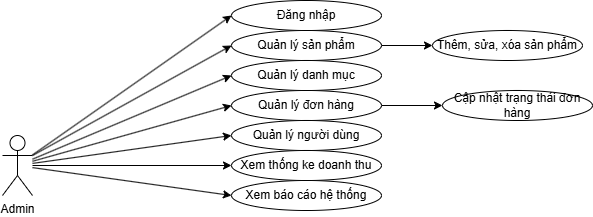

The diagram above was exported from draw.io. Its source (the exported page's mxGraphModel, read from the mxfile embedded in the PNG):
<mxGraphModel dx="975" dy="512" grid="1" gridSize="10" guides="1" tooltips="1" connect="1" arrows="1" fold="1" page="1" pageScale="1" pageWidth="827" pageHeight="1169" math="0" shadow="0">
  <root>
    <mxCell id="0" />
    <mxCell id="1" parent="0" />
    <mxCell id="6YvCOC6gLTd4cc9PH2x1-62" edge="1" parent="1" source="6YvCOC6gLTd4cc9PH2x1-1" style="rounded=0;orthogonalLoop=1;jettySize=auto;html=1;entryX=0;entryY=0.5;entryDx=0;entryDy=0;fontFamily=Helvetica;fontSize=12;fontColor=default;" target="6YvCOC6gLTd4cc9PH2x1-48">
      <mxGeometry relative="1" as="geometry" />
    </mxCell>
    <mxCell id="6YvCOC6gLTd4cc9PH2x1-63" edge="1" parent="1" source="6YvCOC6gLTd4cc9PH2x1-1" style="rounded=0;orthogonalLoop=1;jettySize=auto;html=1;exitX=1;exitY=0.3333333333333333;exitDx=0;exitDy=0;exitPerimeter=0;entryX=0;entryY=0.5;entryDx=0;entryDy=0;fontFamily=Helvetica;fontSize=12;fontColor=default;" target="6YvCOC6gLTd4cc9PH2x1-47">
      <mxGeometry relative="1" as="geometry" />
    </mxCell>
    <mxCell id="6YvCOC6gLTd4cc9PH2x1-64" edge="1" parent="1" source="6YvCOC6gLTd4cc9PH2x1-1" style="rounded=0;orthogonalLoop=1;jettySize=auto;html=1;entryX=0;entryY=0.5;entryDx=0;entryDy=0;fontFamily=Helvetica;fontSize=12;fontColor=default;" target="6YvCOC6gLTd4cc9PH2x1-51">
      <mxGeometry relative="1" as="geometry" />
    </mxCell>
    <mxCell id="6YvCOC6gLTd4cc9PH2x1-65" edge="1" parent="1" source="6YvCOC6gLTd4cc9PH2x1-1" style="edgeStyle=none;shape=connector;rounded=0;orthogonalLoop=1;jettySize=auto;html=1;entryX=0;entryY=0.5;entryDx=0;entryDy=0;strokeColor=default;align=center;verticalAlign=middle;fontFamily=Helvetica;fontSize=12;fontColor=default;labelBackgroundColor=default;endArrow=classic;" target="6YvCOC6gLTd4cc9PH2x1-50">
      <mxGeometry relative="1" as="geometry" />
    </mxCell>
    <mxCell id="6YvCOC6gLTd4cc9PH2x1-66" edge="1" parent="1" source="6YvCOC6gLTd4cc9PH2x1-1" style="edgeStyle=none;shape=connector;rounded=0;orthogonalLoop=1;jettySize=auto;html=1;entryX=0;entryY=0.5;entryDx=0;entryDy=0;strokeColor=default;align=center;verticalAlign=middle;fontFamily=Helvetica;fontSize=12;fontColor=default;labelBackgroundColor=default;endArrow=classic;" target="6YvCOC6gLTd4cc9PH2x1-52">
      <mxGeometry relative="1" as="geometry" />
    </mxCell>
    <mxCell id="6YvCOC6gLTd4cc9PH2x1-67" edge="1" parent="1" source="6YvCOC6gLTd4cc9PH2x1-1" style="edgeStyle=none;shape=connector;rounded=0;orthogonalLoop=1;jettySize=auto;html=1;entryX=0;entryY=0.5;entryDx=0;entryDy=0;strokeColor=default;align=center;verticalAlign=middle;fontFamily=Helvetica;fontSize=12;fontColor=default;labelBackgroundColor=default;endArrow=classic;" target="6YvCOC6gLTd4cc9PH2x1-59">
      <mxGeometry relative="1" as="geometry" />
    </mxCell>
    <mxCell id="6YvCOC6gLTd4cc9PH2x1-68" edge="1" parent="1" source="6YvCOC6gLTd4cc9PH2x1-1" style="edgeStyle=none;shape=connector;rounded=0;orthogonalLoop=1;jettySize=auto;html=1;entryX=0;entryY=0.5;entryDx=0;entryDy=0;strokeColor=default;align=center;verticalAlign=middle;fontFamily=Helvetica;fontSize=12;fontColor=default;labelBackgroundColor=default;endArrow=classic;" target="6YvCOC6gLTd4cc9PH2x1-54">
      <mxGeometry relative="1" as="geometry" />
    </mxCell>
    <mxCell id="6YvCOC6gLTd4cc9PH2x1-1" parent="1" style="shape=umlActor;verticalLabelPosition=bottom;verticalAlign=top;html=1;outlineConnect=0;" value="Admin" vertex="1">
      <mxGeometry height="60" width="30" x="110" y="335" as="geometry" />
    </mxCell>
    <mxCell id="6YvCOC6gLTd4cc9PH2x1-74" edge="1" parent="1" source="6YvCOC6gLTd4cc9PH2x1-47" style="edgeStyle=none;shape=connector;rounded=0;orthogonalLoop=1;jettySize=auto;html=1;entryX=0;entryY=0.5;entryDx=0;entryDy=0;strokeColor=default;align=center;verticalAlign=middle;fontFamily=Helvetica;fontSize=12;fontColor=default;labelBackgroundColor=default;endArrow=classic;" target="6YvCOC6gLTd4cc9PH2x1-53">
      <mxGeometry relative="1" as="geometry" />
    </mxCell>
    <mxCell id="6YvCOC6gLTd4cc9PH2x1-47" parent="1" style="ellipse;whiteSpace=wrap;html=1;" value="Quản lý sản phẩm" vertex="1">
      <mxGeometry height="30" width="150" x="339" y="230" as="geometry" />
    </mxCell>
    <mxCell id="6YvCOC6gLTd4cc9PH2x1-48" parent="1" style="ellipse;whiteSpace=wrap;html=1;" value="Đăng nhập" vertex="1">
      <mxGeometry height="30" width="150" x="339" y="200" as="geometry" />
    </mxCell>
    <mxCell id="6YvCOC6gLTd4cc9PH2x1-75" edge="1" parent="1" source="6YvCOC6gLTd4cc9PH2x1-50" style="edgeStyle=none;shape=connector;rounded=0;orthogonalLoop=1;jettySize=auto;html=1;entryX=0;entryY=0.5;entryDx=0;entryDy=0;strokeColor=default;align=center;verticalAlign=middle;fontFamily=Helvetica;fontSize=12;fontColor=default;labelBackgroundColor=default;endArrow=classic;" target="6YvCOC6gLTd4cc9PH2x1-56">
      <mxGeometry relative="1" as="geometry" />
    </mxCell>
    <mxCell id="6YvCOC6gLTd4cc9PH2x1-50" parent="1" style="ellipse;whiteSpace=wrap;html=1;" value="Quản lý&amp;nbsp;đơn hàng" vertex="1">
      <mxGeometry height="30" width="150" x="339" y="290" as="geometry" />
    </mxCell>
    <mxCell id="6YvCOC6gLTd4cc9PH2x1-51" parent="1" style="ellipse;whiteSpace=wrap;html=1;" value="Quản lý danh mục" vertex="1">
      <mxGeometry height="30" width="150" x="339" y="260" as="geometry" />
    </mxCell>
    <mxCell id="6YvCOC6gLTd4cc9PH2x1-52" parent="1" style="ellipse;whiteSpace=wrap;html=1;" value="Quản lý người dùng" vertex="1">
      <mxGeometry height="30" width="150" x="339" y="320" as="geometry" />
    </mxCell>
    <mxCell id="6YvCOC6gLTd4cc9PH2x1-53" parent="1" style="ellipse;whiteSpace=wrap;html=1;" value="Thêm, sửa, xóa sản phẩm" vertex="1">
      <mxGeometry height="30" width="150" x="540" y="230" as="geometry" />
    </mxCell>
    <mxCell id="6YvCOC6gLTd4cc9PH2x1-54" parent="1" style="ellipse;whiteSpace=wrap;html=1;" value="Xem báo cáo hệ thống" vertex="1">
      <mxGeometry height="30" width="150" x="339" y="380" as="geometry" />
    </mxCell>
    <mxCell id="6YvCOC6gLTd4cc9PH2x1-56" parent="1" style="ellipse;whiteSpace=wrap;html=1;" value="Cập nhật trạng thái&amp;nbsp;đơn hàng" vertex="1">
      <mxGeometry height="30" width="150" x="550" y="290" as="geometry" />
    </mxCell>
    <mxCell id="6YvCOC6gLTd4cc9PH2x1-59" parent="1" style="ellipse;whiteSpace=wrap;html=1;" value="Xem thống ke doanh thu" vertex="1">
      <mxGeometry height="30" width="150" x="339" y="350" as="geometry" />
    </mxCell>
  </root>
</mxGraphModel>